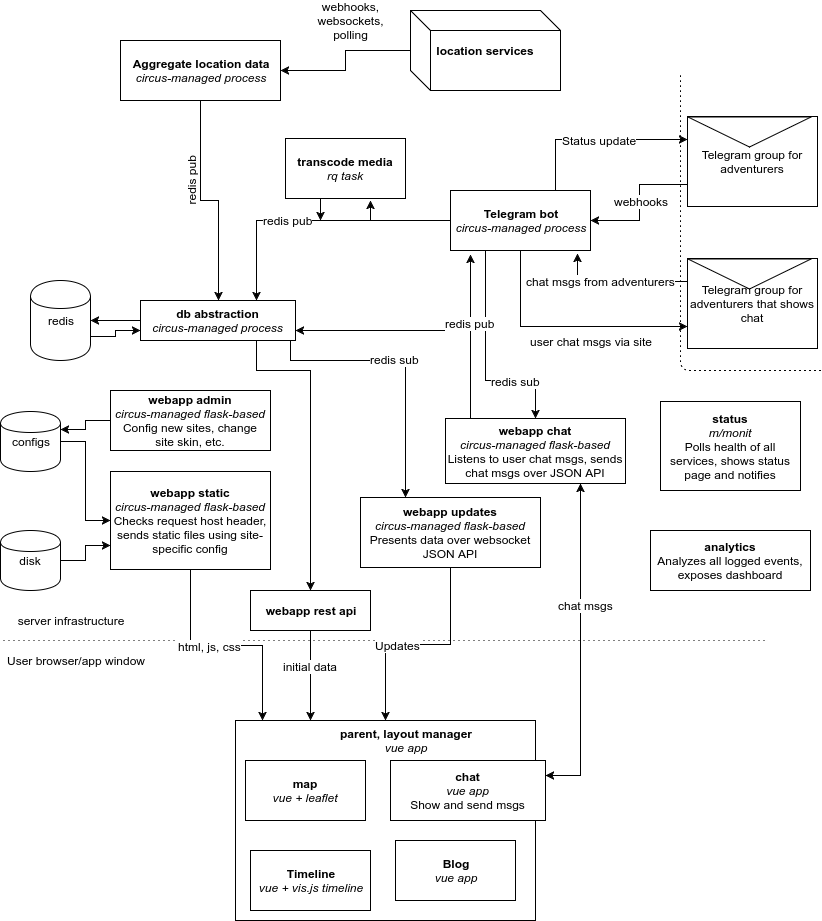

The diagram above was exported from draw.io. Its source (the exported page's mxGraphModel, read from the mxfile embedded in the PNG):
<mxGraphModel dx="1666" dy="761" grid="1" gridSize="10" guides="1" tooltips="1" connect="1" arrows="1" fold="1" page="1" pageScale="1" pageWidth="850" pageHeight="1100" background="#ffffff" math="0" shadow="0">
  <root>
    <mxCell id="0" />
    <mxCell id="1" parent="0" />
    <mxCell id="15" style="edgeStyle=orthogonalEdgeStyle;rounded=0;html=1;exitX=0;exitY=0.5;entryX=1;entryY=0.5;jettySize=auto;orthogonalLoop=1;exitPerimeter=0;" parent="1" source="2" target="3" edge="1">
      <mxGeometry relative="1" as="geometry">
        <Array as="points" />
      </mxGeometry>
    </mxCell>
    <mxCell id="61" style="edgeStyle=orthogonalEdgeStyle;rounded=0;html=1;exitX=0.75;exitY=1;entryX=0.25;entryY=0;jettySize=auto;orthogonalLoop=1;" parent="1" source="2" target="48" edge="1">
      <mxGeometry relative="1" as="geometry">
        <Array as="points">
          <mxPoint x="310" y="370" />
          <mxPoint x="310" y="390" />
          <mxPoint x="425" y="390" />
        </Array>
      </mxGeometry>
    </mxCell>
    <mxCell id="62" value="redis sub" style="text;html=1;resizable=0;points=[];align=center;verticalAlign=middle;labelBackgroundColor=#ffffff;" parent="61" vertex="1" connectable="0">
      <mxGeometry x="0.0342" y="2" relative="1" as="geometry">
        <mxPoint as="offset" />
      </mxGeometry>
    </mxCell>
    <mxCell id="86" style="edgeStyle=orthogonalEdgeStyle;rounded=0;html=1;exitX=0.75;exitY=1;jettySize=auto;orthogonalLoop=1;" edge="1" parent="1" source="2" target="84">
      <mxGeometry relative="1" as="geometry">
        <Array as="points">
          <mxPoint x="276" y="400" />
          <mxPoint x="330" y="400" />
        </Array>
      </mxGeometry>
    </mxCell>
    <mxCell id="2" value="&lt;div&gt;&lt;b&gt;db abstraction&lt;/b&gt;&lt;/div&gt;&lt;div&gt;&lt;i&gt;circus-managed process&lt;/i&gt;&lt;/div&gt;" style="whiteSpace=wrap;html=1;" parent="1" vertex="1">
      <mxGeometry x="160" y="330" width="155" height="40" as="geometry" />
    </mxCell>
    <mxCell id="16" style="edgeStyle=orthogonalEdgeStyle;rounded=0;html=1;exitX=1;exitY=0.7;entryX=0;entryY=0.75;jettySize=auto;orthogonalLoop=1;" parent="1" source="3" target="2" edge="1">
      <mxGeometry relative="1" as="geometry" />
    </mxCell>
    <mxCell id="3" value="redis" style="shape=cylinder;whiteSpace=wrap;html=1;" parent="1" vertex="1">
      <mxGeometry x="50" y="310" width="60" height="80" as="geometry" />
    </mxCell>
    <mxCell id="13" style="edgeStyle=orthogonalEdgeStyle;rounded=0;html=1;exitX=0.5;exitY=1;entryX=0.5;entryY=0;jettySize=auto;orthogonalLoop=1;" parent="1" source="4" target="2" edge="1">
      <mxGeometry relative="1" as="geometry" />
    </mxCell>
    <mxCell id="14" value="redis pub" style="text;html=1;resizable=0;points=[];align=center;verticalAlign=middle;labelBackgroundColor=#ffffff;rotation=-90;" parent="13" vertex="1" connectable="0">
      <mxGeometry x="-0.3119" y="-1" relative="1" as="geometry">
        <mxPoint x="-9" y="5" as="offset" />
      </mxGeometry>
    </mxCell>
    <mxCell id="4" value="&lt;b&gt;Aggregate location data&lt;/b&gt;&lt;div&gt;&lt;i&gt;circus-managed process&lt;/i&gt;&lt;/div&gt;" style="whiteSpace=wrap;html=1;" parent="1" vertex="1">
      <mxGeometry x="140" y="70" width="160" height="60" as="geometry" />
    </mxCell>
    <mxCell id="9" style="edgeStyle=orthogonalEdgeStyle;rounded=0;html=1;exitX=0;exitY=0.5;entryX=1;entryY=0.5;jettySize=auto;orthogonalLoop=1;" parent="1" source="6" target="4" edge="1">
      <mxGeometry relative="1" as="geometry" />
    </mxCell>
    <mxCell id="6" value="&lt;b&gt;location services&lt;/b&gt;" style="shape=cube;whiteSpace=wrap;html=1;" parent="1" vertex="1">
      <mxGeometry x="430" y="40" width="150" height="80" as="geometry" />
    </mxCell>
    <mxCell id="11" value="webhooks, websockets, polling" style="text;html=1;strokeColor=none;fillColor=none;align=center;verticalAlign=middle;whiteSpace=wrap;" parent="1" vertex="1">
      <mxGeometry x="350" y="40" width="40" height="20" as="geometry" />
    </mxCell>
    <mxCell id="19" value="" style="group" parent="1" vertex="1" connectable="0">
      <mxGeometry x="707" y="100" width="130" height="136" as="geometry" />
    </mxCell>
    <mxCell id="18" value="Telegram group for adventurers" style="whiteSpace=wrap;html=1;" parent="19" vertex="1">
      <mxGeometry y="46" width="130" height="90" as="geometry" />
    </mxCell>
    <mxCell id="17" value="" style="triangle;whiteSpace=wrap;html=1;rotation=90;" parent="19" vertex="1">
      <mxGeometry x="47" width="30" height="123" as="geometry" />
    </mxCell>
    <mxCell id="20" value="" style="group" parent="1" vertex="1" connectable="0">
      <mxGeometry x="707" y="242" width="130" height="136" as="geometry" />
    </mxCell>
    <mxCell id="21" value="Telegram group for adventurers that shows chat" style="whiteSpace=wrap;html=1;" parent="20" vertex="1">
      <mxGeometry y="46" width="130" height="90" as="geometry" />
    </mxCell>
    <mxCell id="22" value="" style="triangle;whiteSpace=wrap;html=1;rotation=90;" parent="20" vertex="1">
      <mxGeometry x="47" width="30" height="123" as="geometry" />
    </mxCell>
    <mxCell id="31" style="edgeStyle=orthogonalEdgeStyle;rounded=0;html=1;exitX=0;exitY=0.5;entryX=0.75;entryY=0;jettySize=auto;orthogonalLoop=1;" parent="1" source="23" target="2" edge="1">
      <mxGeometry relative="1" as="geometry" />
    </mxCell>
    <mxCell id="32" value="redis pub" style="text;html=1;resizable=0;points=[];align=center;verticalAlign=middle;labelBackgroundColor=#ffffff;" parent="31" vertex="1" connectable="0">
      <mxGeometry x="0.1898" y="-1" relative="1" as="geometry">
        <mxPoint as="offset" />
      </mxGeometry>
    </mxCell>
    <mxCell id="35" style="edgeStyle=orthogonalEdgeStyle;rounded=0;html=1;exitX=0.75;exitY=0;entryX=0;entryY=0.25;jettySize=auto;orthogonalLoop=1;" parent="1" source="23" target="18" edge="1">
      <mxGeometry relative="1" as="geometry" />
    </mxCell>
    <mxCell id="36" value="Status update" style="text;html=1;resizable=0;points=[];align=center;verticalAlign=middle;labelBackgroundColor=#ffffff;" parent="35" vertex="1" connectable="0">
      <mxGeometry x="0.0273" relative="1" as="geometry">
        <mxPoint as="offset" />
      </mxGeometry>
    </mxCell>
    <mxCell id="38" style="edgeStyle=orthogonalEdgeStyle;rounded=0;html=1;exitX=0.75;exitY=1;entryX=0;entryY=0.75;jettySize=auto;orthogonalLoop=1;" parent="1" source="23" target="21" edge="1">
      <mxGeometry relative="1" as="geometry">
        <Array as="points">
          <mxPoint x="540" y="280" />
          <mxPoint x="540" y="356" />
        </Array>
      </mxGeometry>
    </mxCell>
    <mxCell id="45" value="user chat msgs via site" style="text;html=1;resizable=0;points=[];align=center;verticalAlign=middle;labelBackgroundColor=#ffffff;" parent="38" vertex="1" connectable="0">
      <mxGeometry x="-0.2475" y="35" relative="1" as="geometry">
        <mxPoint x="35" y="20" as="offset" />
      </mxGeometry>
    </mxCell>
    <mxCell id="68" style="edgeStyle=orthogonalEdgeStyle;rounded=0;html=1;exitX=0.25;exitY=1;entryX=0.5;entryY=0;jettySize=auto;orthogonalLoop=1;" parent="1" source="23" target="51" edge="1">
      <mxGeometry relative="1" as="geometry">
        <Array as="points">
          <mxPoint x="505" y="410" />
          <mxPoint x="555" y="410" />
        </Array>
      </mxGeometry>
    </mxCell>
    <mxCell id="69" value="redis sub" style="text;html=1;resizable=0;points=[];align=center;verticalAlign=middle;labelBackgroundColor=#ffffff;" parent="68" vertex="1" connectable="0">
      <mxGeometry x="-0.1776" y="62" relative="1" as="geometry">
        <mxPoint x="-32" y="40" as="offset" />
      </mxGeometry>
    </mxCell>
    <mxCell id="23" value="&lt;b&gt;Telegram bot&lt;/b&gt;&lt;div&gt;&lt;i&gt;circus-managed process&lt;/i&gt;&lt;/div&gt;" style="whiteSpace=wrap;html=1;" parent="1" vertex="1">
      <mxGeometry x="470" y="220" width="140" height="60" as="geometry" />
    </mxCell>
    <mxCell id="28" style="edgeStyle=orthogonalEdgeStyle;rounded=0;html=1;exitX=0;exitY=0.75;entryX=1;entryY=0.5;jettySize=auto;orthogonalLoop=1;" parent="1" source="18" target="23" edge="1">
      <mxGeometry relative="1" as="geometry" />
    </mxCell>
    <mxCell id="29" value="webhooks" style="text;html=1;resizable=0;points=[];align=center;verticalAlign=middle;labelBackgroundColor=#ffffff;" parent="28" vertex="1" connectable="0">
      <mxGeometry x="0.3233" relative="1" as="geometry">
        <mxPoint x="5" y="-20" as="offset" />
      </mxGeometry>
    </mxCell>
    <mxCell id="46" style="edgeStyle=orthogonalEdgeStyle;rounded=0;html=1;exitX=0;exitY=0.25;entryX=0.907;entryY=1.05;entryPerimeter=0;jettySize=auto;orthogonalLoop=1;" parent="1" source="21" target="23" edge="1">
      <mxGeometry relative="1" as="geometry" />
    </mxCell>
    <mxCell id="47" value="chat msgs from adventurers" style="text;html=1;resizable=0;points=[];align=center;verticalAlign=middle;labelBackgroundColor=#ffffff;" parent="46" vertex="1" connectable="0">
      <mxGeometry x="0.1212" y="6" relative="1" as="geometry">
        <mxPoint x="-10" y="-7" as="offset" />
      </mxGeometry>
    </mxCell>
    <mxCell id="90" style="edgeStyle=orthogonalEdgeStyle;rounded=0;html=1;exitX=0.5;exitY=1;entryX=0.5;entryY=0;jettySize=auto;orthogonalLoop=1;" edge="1" parent="1" source="48" target="77">
      <mxGeometry relative="1" as="geometry" />
    </mxCell>
    <mxCell id="48" value="&lt;div&gt;&lt;b&gt;webapp updates&lt;/b&gt;&lt;/div&gt;&lt;i&gt;circus-managed flask-based&lt;/i&gt;&lt;div&gt;Presents data over websocket JSON API&lt;/div&gt;" style="whiteSpace=wrap;html=1;" parent="1" vertex="1">
      <mxGeometry x="380" y="527" width="180" height="70" as="geometry" />
    </mxCell>
    <mxCell id="49" value="" style="endArrow=none;html=1;dashed=1;dashPattern=1 4;" parent="1" edge="1">
      <mxGeometry width="50" height="50" relative="1" as="geometry">
        <mxPoint x="840" y="400" as="sourcePoint" />
        <mxPoint x="700" y="105" as="targetPoint" />
        <Array as="points">
          <mxPoint x="700" y="400" />
        </Array>
      </mxGeometry>
    </mxCell>
    <mxCell id="63" style="edgeStyle=orthogonalEdgeStyle;rounded=0;html=1;exitX=0.25;exitY=0;entryX=1;entryY=0.75;jettySize=auto;orthogonalLoop=1;" parent="1" source="51" target="2" edge="1">
      <mxGeometry relative="1" as="geometry">
        <Array as="points">
          <mxPoint x="619" y="490" />
          <mxPoint x="490" y="490" />
          <mxPoint x="490" y="360" />
        </Array>
      </mxGeometry>
    </mxCell>
    <mxCell id="66" style="edgeStyle=orthogonalEdgeStyle;rounded=0;html=1;exitX=0.25;exitY=0;entryX=0.143;entryY=1.067;entryPerimeter=0;jettySize=auto;orthogonalLoop=1;" parent="1" source="51" target="23" edge="1">
      <mxGeometry relative="1" as="geometry">
        <Array as="points">
          <mxPoint x="490" y="448" />
        </Array>
      </mxGeometry>
    </mxCell>
    <mxCell id="67" value="redis pub" style="text;html=1;resizable=0;points=[];align=center;verticalAlign=middle;labelBackgroundColor=#ffffff;" parent="66" vertex="1" connectable="0">
      <mxGeometry x="0.2573" y="1" relative="1" as="geometry">
        <mxPoint as="offset" />
      </mxGeometry>
    </mxCell>
    <mxCell id="94" style="edgeStyle=orthogonalEdgeStyle;rounded=0;html=1;exitX=0.75;exitY=1;entryX=1;entryY=0.25;jettySize=auto;orthogonalLoop=1;" edge="1" parent="1" source="51" target="79">
      <mxGeometry relative="1" as="geometry" />
    </mxCell>
    <mxCell id="51" value="&lt;div&gt;&lt;b&gt;webapp chat&lt;/b&gt;&lt;/div&gt;&lt;i&gt;circus-managed flask-based&lt;/i&gt;&lt;div&gt;Listens to user chat msgs, sends chat msgs over JSON API&lt;/div&gt;" style="whiteSpace=wrap;html=1;" parent="1" vertex="1">
      <mxGeometry x="465" y="448" width="180" height="65" as="geometry" />
    </mxCell>
    <mxCell id="96" style="edgeStyle=orthogonalEdgeStyle;rounded=0;html=1;exitX=0.5;exitY=1;entryX=0.09;entryY=0;entryPerimeter=0;jettySize=auto;orthogonalLoop=1;" edge="1" parent="1" source="52" target="77">
      <mxGeometry relative="1" as="geometry" />
    </mxCell>
    <mxCell id="52" value="&lt;b&gt;webapp static&lt;/b&gt;&lt;div&gt;&lt;i&gt;circus-managed flask-based&lt;/i&gt;&lt;/div&gt;&lt;div&gt;Checks request host header, sends static files using site-specific config&lt;/div&gt;" style="whiteSpace=wrap;html=1;" parent="1" vertex="1">
      <mxGeometry x="130" y="501" width="160" height="98" as="geometry" />
    </mxCell>
    <mxCell id="55" style="edgeStyle=orthogonalEdgeStyle;rounded=0;html=1;entryX=0;entryY=0.75;jettySize=auto;orthogonalLoop=1;" parent="1" source="54" target="52" edge="1">
      <mxGeometry relative="1" as="geometry" />
    </mxCell>
    <mxCell id="54" value="disk" style="shape=cylinder;whiteSpace=wrap;html=1;" parent="1" vertex="1">
      <mxGeometry x="20" y="560" width="60" height="60" as="geometry" />
    </mxCell>
    <mxCell id="57" style="edgeStyle=orthogonalEdgeStyle;rounded=0;html=1;entryX=0;entryY=0.5;jettySize=auto;orthogonalLoop=1;" parent="1" source="56" target="52" edge="1">
      <mxGeometry relative="1" as="geometry" />
    </mxCell>
    <mxCell id="56" value="configs" style="shape=cylinder;whiteSpace=wrap;html=1;" parent="1" vertex="1">
      <mxGeometry x="20" y="441" width="60" height="60" as="geometry" />
    </mxCell>
    <mxCell id="60" style="edgeStyle=orthogonalEdgeStyle;rounded=0;html=1;entryX=1;entryY=0.3;jettySize=auto;orthogonalLoop=1;" parent="1" source="59" target="56" edge="1">
      <mxGeometry relative="1" as="geometry" />
    </mxCell>
    <mxCell id="59" value="&lt;b&gt;webapp admin&lt;/b&gt;&lt;div&gt;&lt;i&gt;circus-managed flask-based&lt;/i&gt;&lt;/div&gt;&lt;div&gt;Config new sites, change site skin, etc.&lt;/div&gt;" style="whiteSpace=wrap;html=1;" parent="1" vertex="1">
      <mxGeometry x="130" y="420" width="160" height="60" as="geometry" />
    </mxCell>
    <mxCell id="70" value="" style="endArrow=none;html=1;dashed=1;dashPattern=1 4;" parent="1" edge="1">
      <mxGeometry x="384" y="441" width="50" height="50" as="geometry">
        <mxPoint x="784" y="670" as="sourcePoint" />
        <mxPoint x="20" y="670" as="targetPoint" />
      </mxGeometry>
    </mxCell>
    <mxCell id="91" value="Updates" style="text;html=1;resizable=0;points=[];align=center;verticalAlign=middle;labelBackgroundColor=#ffffff;" vertex="1" connectable="0" parent="70">
      <mxGeometry relative="1" as="geometry">
        <mxPoint x="15" y="4" as="offset" />
      </mxGeometry>
    </mxCell>
    <mxCell id="97" value="html, js, css" style="text;html=1;resizable=0;points=[];align=center;verticalAlign=middle;labelBackgroundColor=#ffffff;" vertex="1" connectable="0" parent="70">
      <mxGeometry relative="1" as="geometry">
        <mxPoint x="-173" y="5" as="offset" />
      </mxGeometry>
    </mxCell>
    <mxCell id="71" value="User browser/app window" style="text;html=1;strokeColor=none;fillColor=none;align=center;verticalAlign=middle;whiteSpace=wrap;" parent="1" vertex="1">
      <mxGeometry x="20" y="680" width="150" height="20" as="geometry" />
    </mxCell>
    <mxCell id="72" value="server infrastructure" style="text;html=1;strokeColor=none;fillColor=none;align=center;verticalAlign=middle;whiteSpace=wrap;" parent="1" vertex="1">
      <mxGeometry x="20" y="640" width="140" height="20" as="geometry" />
    </mxCell>
    <mxCell id="83" style="edgeStyle=orthogonalEdgeStyle;rounded=0;html=1;exitX=1;exitY=0.25;entryX=0.75;entryY=1;jettySize=auto;orthogonalLoop=1;" parent="1" source="79" target="51" edge="1">
      <mxGeometry relative="1" as="geometry">
        <Array as="points">
          <mxPoint x="600" y="805" />
        </Array>
      </mxGeometry>
    </mxCell>
    <mxCell id="92" value="chat msgs" style="text;html=1;resizable=0;points=[];align=center;verticalAlign=middle;labelBackgroundColor=#ffffff;" vertex="1" connectable="0" parent="83">
      <mxGeometry x="0.2573" y="-5" relative="1" as="geometry">
        <mxPoint as="offset" />
      </mxGeometry>
    </mxCell>
    <mxCell id="88" style="edgeStyle=orthogonalEdgeStyle;rounded=0;html=1;exitX=0.5;exitY=1;entryX=0.25;entryY=0;jettySize=auto;orthogonalLoop=1;" edge="1" parent="1" source="84" target="77">
      <mxGeometry relative="1" as="geometry" />
    </mxCell>
    <mxCell id="93" value="initial data" style="text;html=1;resizable=0;points=[];align=center;verticalAlign=middle;labelBackgroundColor=#ffffff;" vertex="1" connectable="0" parent="88">
      <mxGeometry x="-0.2222" y="-1" relative="1" as="geometry">
        <mxPoint as="offset" />
      </mxGeometry>
    </mxCell>
    <mxCell id="84" value="&lt;b&gt;webapp rest api&lt;/b&gt;" style="whiteSpace=wrap;html=1;" vertex="1" parent="1">
      <mxGeometry x="270" y="620" width="120" height="40" as="geometry" />
    </mxCell>
    <mxCell id="87" value="&lt;b&gt;status&lt;/b&gt;&lt;div&gt;&lt;i&gt;m/monit&lt;/i&gt;&lt;br&gt;&lt;div&gt;Polls health of all services, shows status page and notifies&lt;/div&gt;&lt;/div&gt;" style="whiteSpace=wrap;html=1;" vertex="1" parent="1">
      <mxGeometry x="680" y="431" width="140" height="89" as="geometry" />
    </mxCell>
    <mxCell id="89" value="" style="group" vertex="1" connectable="0" parent="1">
      <mxGeometry x="255" y="750" width="310" height="200" as="geometry" />
    </mxCell>
    <mxCell id="77" value="&lt;div style=&quot;text-align: left&quot;&gt;&lt;br&gt;&lt;/div&gt;" style="whiteSpace=wrap;html=1;" parent="89" vertex="1">
      <mxGeometry width="300" height="200" as="geometry" />
    </mxCell>
    <mxCell id="74" value="&lt;b&gt;map&lt;/b&gt;&lt;div&gt;&lt;i&gt;vue + leaflet&lt;/i&gt;&lt;/div&gt;" style="whiteSpace=wrap;html=1;" parent="89" vertex="1">
      <mxGeometry x="10" y="40" width="120" height="60" as="geometry" />
    </mxCell>
    <mxCell id="75" value="&lt;b&gt;Timeline&lt;/b&gt;&lt;div&gt;&lt;i&gt;vue + vis.js timeline&lt;/i&gt;&lt;/div&gt;" style="whiteSpace=wrap;html=1;" parent="89" vertex="1">
      <mxGeometry x="15" y="130" width="120" height="60" as="geometry" />
    </mxCell>
    <mxCell id="76" value="&lt;b&gt;Blog&lt;/b&gt;&lt;div&gt;&lt;i&gt;vue app&lt;/i&gt;&lt;/div&gt;" style="whiteSpace=wrap;html=1;" parent="89" vertex="1">
      <mxGeometry x="160" y="120" width="120" height="60" as="geometry" />
    </mxCell>
    <mxCell id="78" value="&lt;div&gt;&lt;b&gt;parent, layout manager&lt;/b&gt;&lt;/div&gt;&lt;div&gt;&lt;i&gt;vue app&lt;/i&gt;&lt;/div&gt;" style="text;html=1;strokeColor=none;fillColor=none;align=center;verticalAlign=middle;whiteSpace=wrap;" parent="89" vertex="1">
      <mxGeometry x="100" y="10" width="140" height="20" as="geometry" />
    </mxCell>
    <mxCell id="79" value="&lt;b&gt;chat&lt;/b&gt;&lt;div&gt;&lt;i&gt;vue app&lt;/i&gt;&lt;/div&gt;&lt;div&gt;Show and send msgs&lt;/div&gt;" style="whiteSpace=wrap;html=1;" parent="89" vertex="1">
      <mxGeometry x="155" y="40" width="155" height="60" as="geometry" />
    </mxCell>
    <mxCell id="95" value="&lt;b&gt;analytics&lt;/b&gt;&lt;div&gt;Analyzes all logged events, exposes dashboard&lt;/div&gt;" style="whiteSpace=wrap;html=1;" vertex="1" parent="1">
      <mxGeometry x="670" y="560" width="160" height="60" as="geometry" />
    </mxCell>
    <mxCell id="102" style="edgeStyle=orthogonalEdgeStyle;rounded=0;html=1;exitX=0.25;exitY=1;jettySize=auto;orthogonalLoop=1;" edge="1" parent="1" source="99">
      <mxGeometry relative="1" as="geometry">
        <mxPoint x="340" y="250" as="targetPoint" />
      </mxGeometry>
    </mxCell>
    <mxCell id="99" value="&lt;b&gt;transcode media&lt;/b&gt;&lt;div&gt;&lt;i&gt;rq task&lt;/i&gt;&lt;/div&gt;" style="whiteSpace=wrap;html=1;" vertex="1" parent="1">
      <mxGeometry x="305" y="168" width="120" height="60" as="geometry" />
    </mxCell>
    <mxCell id="103" value="" style="endArrow=classic;html=1;" edge="1" parent="1">
      <mxGeometry width="50" height="50" relative="1" as="geometry">
        <mxPoint x="390" y="250" as="sourcePoint" />
        <mxPoint x="390" y="230" as="targetPoint" />
      </mxGeometry>
    </mxCell>
  </root>
</mxGraphModel>